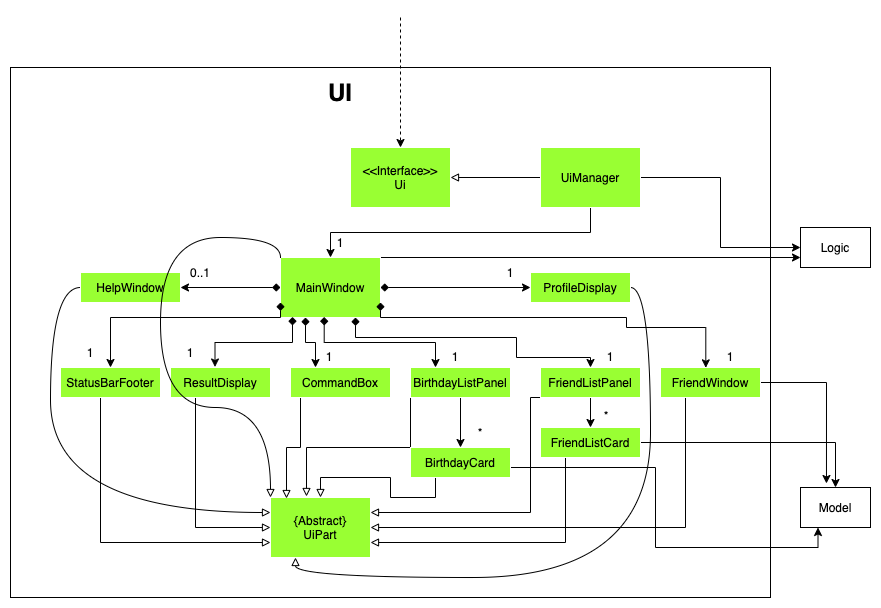

The diagram above was exported from draw.io. Its source (the exported page's mxGraphModel, read from the mxfile embedded in the PNG):
<mxGraphModel dx="1892" dy="706" grid="1" gridSize="10" guides="1" tooltips="1" connect="1" arrows="1" fold="1" page="1" pageScale="1" pageWidth="850" pageHeight="1100" math="0" shadow="0">
  <root>
    <mxCell id="5OypsiwREumh7BEXeFui-0" />
    <mxCell id="5OypsiwREumh7BEXeFui-1" parent="5OypsiwREumh7BEXeFui-0" />
    <mxCell id="iB5RbBGpjTqMM6c4XgIX-3" value="" style="rounded=0;whiteSpace=wrap;html=1;strokeColor=#000000;fillColor=none;" vertex="1" parent="5OypsiwREumh7BEXeFui-1">
      <mxGeometry x="-20" y="80" width="760" height="530" as="geometry" />
    </mxCell>
    <mxCell id="iB5RbBGpjTqMM6c4XgIX-8" style="edgeStyle=orthogonalEdgeStyle;rounded=0;orthogonalLoop=1;jettySize=auto;html=1;exitX=0.5;exitY=0;exitDx=0;exitDy=0;entryX=0.5;entryY=0;entryDx=0;entryDy=0;strokeColor=default;dashed=1;" edge="1" parent="5OypsiwREumh7BEXeFui-1" target="a6koOS_vfROzbCGAe7eW-0">
      <mxGeometry relative="1" as="geometry">
        <mxPoint x="370" y="30" as="sourcePoint" />
      </mxGeometry>
    </mxCell>
    <mxCell id="a6koOS_vfROzbCGAe7eW-0" value="&amp;lt;&amp;lt;Interface&amp;gt;&amp;gt;&lt;br&gt;Ui" style="text;html=1;strokeColor=#FFFFFF;fillColor=#99FF33;align=center;verticalAlign=middle;whiteSpace=wrap;rounded=0;hachureGap=4;pointerEvents=0;" parent="5OypsiwREumh7BEXeFui-1" vertex="1">
      <mxGeometry x="320" y="160" width="100" height="60" as="geometry" />
    </mxCell>
    <mxCell id="iB5RbBGpjTqMM6c4XgIX-9" style="edgeStyle=orthogonalEdgeStyle;rounded=0;orthogonalLoop=1;jettySize=auto;html=1;exitX=0;exitY=0.5;exitDx=0;exitDy=0;entryX=1;entryY=0.5;entryDx=0;entryDy=0;strokeColor=default;endArrow=block;endFill=0;" edge="1" parent="5OypsiwREumh7BEXeFui-1" source="iB5RbBGpjTqMM6c4XgIX-0" target="a6koOS_vfROzbCGAe7eW-0">
      <mxGeometry relative="1" as="geometry" />
    </mxCell>
    <mxCell id="iB5RbBGpjTqMM6c4XgIX-13" style="edgeStyle=orthogonalEdgeStyle;rounded=0;orthogonalLoop=1;jettySize=auto;html=1;exitX=1;exitY=0.5;exitDx=0;exitDy=0;entryX=0;entryY=0.5;entryDx=0;entryDy=0;endArrow=classic;endFill=1;strokeColor=default;" edge="1" parent="5OypsiwREumh7BEXeFui-1" source="iB5RbBGpjTqMM6c4XgIX-0" target="iB5RbBGpjTqMM6c4XgIX-6">
      <mxGeometry relative="1" as="geometry" />
    </mxCell>
    <mxCell id="iB5RbBGpjTqMM6c4XgIX-16" style="edgeStyle=orthogonalEdgeStyle;rounded=0;orthogonalLoop=1;jettySize=auto;html=1;exitX=0.5;exitY=1;exitDx=0;exitDy=0;entryX=0.5;entryY=0;entryDx=0;entryDy=0;endArrow=classic;endFill=1;strokeColor=default;" edge="1" parent="5OypsiwREumh7BEXeFui-1" source="iB5RbBGpjTqMM6c4XgIX-0" target="iB5RbBGpjTqMM6c4XgIX-1">
      <mxGeometry relative="1" as="geometry" />
    </mxCell>
    <mxCell id="iB5RbBGpjTqMM6c4XgIX-0" value="UiManager" style="text;html=1;strokeColor=#FFFFFF;fillColor=#99FF33;align=center;verticalAlign=middle;whiteSpace=wrap;rounded=0;hachureGap=4;pointerEvents=0;" vertex="1" parent="5OypsiwREumh7BEXeFui-1">
      <mxGeometry x="510" y="160" width="100" height="60" as="geometry" />
    </mxCell>
    <mxCell id="iB5RbBGpjTqMM6c4XgIX-26" style="edgeStyle=orthogonalEdgeStyle;rounded=0;orthogonalLoop=1;jettySize=auto;html=1;exitX=1;exitY=0.5;exitDx=0;exitDy=0;entryX=0;entryY=0.5;entryDx=0;entryDy=0;endArrow=diamond;endFill=1;strokeColor=default;startArrow=classic;startFill=1;" edge="1" parent="5OypsiwREumh7BEXeFui-1" source="iB5RbBGpjTqMM6c4XgIX-24" target="iB5RbBGpjTqMM6c4XgIX-1">
      <mxGeometry relative="1" as="geometry" />
    </mxCell>
    <mxCell id="iB5RbBGpjTqMM6c4XgIX-35" style="edgeStyle=orthogonalEdgeStyle;rounded=0;orthogonalLoop=1;jettySize=auto;html=1;exitX=1;exitY=0.25;exitDx=0;exitDy=0;entryX=0;entryY=0.75;entryDx=0;entryDy=0;startArrow=none;startFill=0;endArrow=classic;endFill=1;strokeColor=default;" edge="1" parent="5OypsiwREumh7BEXeFui-1" source="iB5RbBGpjTqMM6c4XgIX-1" target="iB5RbBGpjTqMM6c4XgIX-6">
      <mxGeometry relative="1" as="geometry">
        <Array as="points">
          <mxPoint x="350" y="270" />
          <mxPoint x="770" y="270" />
        </Array>
      </mxGeometry>
    </mxCell>
    <mxCell id="iB5RbBGpjTqMM6c4XgIX-1" value="MainWindow" style="text;html=1;strokeColor=#FFFFFF;fillColor=#99FF33;align=center;verticalAlign=middle;whiteSpace=wrap;rounded=0;hachureGap=4;pointerEvents=0;" vertex="1" parent="5OypsiwREumh7BEXeFui-1">
      <mxGeometry x="250" y="270" width="100" height="60" as="geometry" />
    </mxCell>
    <mxCell id="iB5RbBGpjTqMM6c4XgIX-2" value="{Abstract}&lt;br&gt;UiPart" style="text;html=1;strokeColor=#FFFFFF;fillColor=#99FF33;align=center;verticalAlign=middle;whiteSpace=wrap;rounded=0;hachureGap=4;pointerEvents=0;" vertex="1" parent="5OypsiwREumh7BEXeFui-1">
      <mxGeometry x="240" y="510" width="100" height="60" as="geometry" />
    </mxCell>
    <mxCell id="iB5RbBGpjTqMM6c4XgIX-4" value="&lt;h1&gt;UI&lt;/h1&gt;" style="text;html=1;strokeColor=none;fillColor=none;align=center;verticalAlign=middle;whiteSpace=wrap;rounded=0;" vertex="1" parent="5OypsiwREumh7BEXeFui-1">
      <mxGeometry x="280" y="90" width="60" height="30" as="geometry" />
    </mxCell>
    <mxCell id="iB5RbBGpjTqMM6c4XgIX-6" value="Logic" style="rounded=0;whiteSpace=wrap;html=1;strokeColor=#000000;fillColor=none;" vertex="1" parent="5OypsiwREumh7BEXeFui-1">
      <mxGeometry x="770" y="240" width="70" height="40" as="geometry" />
    </mxCell>
    <mxCell id="iB5RbBGpjTqMM6c4XgIX-7" value="Model" style="rounded=0;whiteSpace=wrap;html=1;strokeColor=#000000;fillColor=none;" vertex="1" parent="5OypsiwREumh7BEXeFui-1">
      <mxGeometry x="770" y="500" width="70" height="40" as="geometry" />
    </mxCell>
    <mxCell id="iB5RbBGpjTqMM6c4XgIX-15" value="1" style="text;html=1;strokeColor=none;fillColor=none;align=center;verticalAlign=middle;whiteSpace=wrap;rounded=0;" vertex="1" parent="5OypsiwREumh7BEXeFui-1">
      <mxGeometry x="280" y="240" width="60" height="30" as="geometry" />
    </mxCell>
    <mxCell id="iB5RbBGpjTqMM6c4XgIX-55" style="edgeStyle=orthogonalEdgeStyle;rounded=0;orthogonalLoop=1;jettySize=auto;html=1;exitX=0;exitY=0.75;exitDx=0;exitDy=0;entryX=0;entryY=0.75;entryDx=0;entryDy=0;startArrow=none;startFill=0;endArrow=block;endFill=0;strokeColor=default;" edge="1" parent="5OypsiwREumh7BEXeFui-1" source="iB5RbBGpjTqMM6c4XgIX-17" target="iB5RbBGpjTqMM6c4XgIX-2">
      <mxGeometry relative="1" as="geometry">
        <Array as="points">
          <mxPoint x="70" y="403" />
          <mxPoint x="70" y="555" />
        </Array>
      </mxGeometry>
    </mxCell>
    <mxCell id="iB5RbBGpjTqMM6c4XgIX-17" value="StatusBarFooter" style="text;html=1;strokeColor=#FFFFFF;fillColor=#99FF33;align=center;verticalAlign=middle;whiteSpace=wrap;rounded=0;hachureGap=4;pointerEvents=0;" vertex="1" parent="5OypsiwREumh7BEXeFui-1">
      <mxGeometry x="30" y="380" width="100" height="30" as="geometry" />
    </mxCell>
    <mxCell id="iB5RbBGpjTqMM6c4XgIX-57" style="edgeStyle=orthogonalEdgeStyle;rounded=0;orthogonalLoop=1;jettySize=auto;html=1;exitX=0.25;exitY=1;exitDx=0;exitDy=0;entryX=0;entryY=0.5;entryDx=0;entryDy=0;startArrow=none;startFill=0;endArrow=block;endFill=0;strokeColor=default;" edge="1" parent="5OypsiwREumh7BEXeFui-1" source="iB5RbBGpjTqMM6c4XgIX-18" target="iB5RbBGpjTqMM6c4XgIX-2">
      <mxGeometry relative="1" as="geometry" />
    </mxCell>
    <mxCell id="iB5RbBGpjTqMM6c4XgIX-18" value="ResultDisplay" style="text;html=1;strokeColor=#FFFFFF;fillColor=#99FF33;align=center;verticalAlign=middle;whiteSpace=wrap;rounded=0;hachureGap=4;pointerEvents=0;" vertex="1" parent="5OypsiwREumh7BEXeFui-1">
      <mxGeometry x="140" y="380" width="100" height="30" as="geometry" />
    </mxCell>
    <mxCell id="iB5RbBGpjTqMM6c4XgIX-58" style="edgeStyle=orthogonalEdgeStyle;rounded=0;orthogonalLoop=1;jettySize=auto;html=1;exitX=0.25;exitY=1;exitDx=0;exitDy=0;entryX=0.16;entryY=0.017;entryDx=0;entryDy=0;entryPerimeter=0;startArrow=none;startFill=0;endArrow=block;endFill=0;strokeColor=default;" edge="1" parent="5OypsiwREumh7BEXeFui-1" source="iB5RbBGpjTqMM6c4XgIX-19" target="iB5RbBGpjTqMM6c4XgIX-2">
      <mxGeometry relative="1" as="geometry">
        <Array as="points">
          <mxPoint x="270" y="410" />
          <mxPoint x="270" y="460" />
          <mxPoint x="256" y="460" />
        </Array>
      </mxGeometry>
    </mxCell>
    <mxCell id="iB5RbBGpjTqMM6c4XgIX-19" value="CommandBox" style="text;html=1;strokeColor=#FFFFFF;fillColor=#99FF33;align=center;verticalAlign=middle;whiteSpace=wrap;rounded=0;hachureGap=4;pointerEvents=0;" vertex="1" parent="5OypsiwREumh7BEXeFui-1">
      <mxGeometry x="260" y="380" width="100" height="30" as="geometry" />
    </mxCell>
    <mxCell id="iB5RbBGpjTqMM6c4XgIX-39" style="edgeStyle=orthogonalEdgeStyle;rounded=0;orthogonalLoop=1;jettySize=auto;html=1;exitX=0.5;exitY=1;exitDx=0;exitDy=0;entryX=0.5;entryY=0;entryDx=0;entryDy=0;startArrow=none;startFill=0;endArrow=classic;endFill=1;strokeColor=default;" edge="1" parent="5OypsiwREumh7BEXeFui-1" source="iB5RbBGpjTqMM6c4XgIX-20" target="iB5RbBGpjTqMM6c4XgIX-36">
      <mxGeometry relative="1" as="geometry" />
    </mxCell>
    <mxCell id="iB5RbBGpjTqMM6c4XgIX-60" style="edgeStyle=orthogonalEdgeStyle;rounded=0;orthogonalLoop=1;jettySize=auto;html=1;exitX=0;exitY=1;exitDx=0;exitDy=0;entryX=0.36;entryY=-0.017;entryDx=0;entryDy=0;entryPerimeter=0;startArrow=none;startFill=0;endArrow=block;endFill=0;strokeColor=default;" edge="1" parent="5OypsiwREumh7BEXeFui-1" source="iB5RbBGpjTqMM6c4XgIX-20" target="iB5RbBGpjTqMM6c4XgIX-2">
      <mxGeometry relative="1" as="geometry" />
    </mxCell>
    <mxCell id="iB5RbBGpjTqMM6c4XgIX-20" value="BirthdayListPanel" style="text;html=1;strokeColor=#FFFFFF;fillColor=#99FF33;align=center;verticalAlign=middle;whiteSpace=wrap;rounded=0;hachureGap=4;pointerEvents=0;" vertex="1" parent="5OypsiwREumh7BEXeFui-1">
      <mxGeometry x="380" y="380" width="100" height="30" as="geometry" />
    </mxCell>
    <mxCell id="iB5RbBGpjTqMM6c4XgIX-41" style="edgeStyle=orthogonalEdgeStyle;rounded=0;orthogonalLoop=1;jettySize=auto;html=1;exitX=0.5;exitY=1;exitDx=0;exitDy=0;startArrow=none;startFill=0;endArrow=classic;endFill=1;strokeColor=default;" edge="1" parent="5OypsiwREumh7BEXeFui-1" source="iB5RbBGpjTqMM6c4XgIX-22" target="iB5RbBGpjTqMM6c4XgIX-37">
      <mxGeometry relative="1" as="geometry" />
    </mxCell>
    <mxCell id="iB5RbBGpjTqMM6c4XgIX-63" style="edgeStyle=orthogonalEdgeStyle;rounded=0;orthogonalLoop=1;jettySize=auto;html=1;exitX=0;exitY=1;exitDx=0;exitDy=0;entryX=1;entryY=0.25;entryDx=0;entryDy=0;startArrow=none;startFill=0;endArrow=block;endFill=0;strokeColor=default;" edge="1" parent="5OypsiwREumh7BEXeFui-1" source="iB5RbBGpjTqMM6c4XgIX-22" target="iB5RbBGpjTqMM6c4XgIX-2">
      <mxGeometry relative="1" as="geometry">
        <Array as="points">
          <mxPoint x="500" y="410" />
          <mxPoint x="500" y="525" />
        </Array>
      </mxGeometry>
    </mxCell>
    <mxCell id="iB5RbBGpjTqMM6c4XgIX-22" value="FriendListPanel" style="text;html=1;strokeColor=#FFFFFF;fillColor=#99FF33;align=center;verticalAlign=middle;whiteSpace=wrap;rounded=0;hachureGap=4;pointerEvents=0;" vertex="1" parent="5OypsiwREumh7BEXeFui-1">
      <mxGeometry x="510" y="380" width="100" height="30" as="geometry" />
    </mxCell>
    <mxCell id="iB5RbBGpjTqMM6c4XgIX-42" style="edgeStyle=orthogonalEdgeStyle;rounded=0;orthogonalLoop=1;jettySize=auto;html=1;exitX=1;exitY=0.5;exitDx=0;exitDy=0;entryX=0.371;entryY=-0.1;entryDx=0;entryDy=0;entryPerimeter=0;startArrow=none;startFill=0;endArrow=classic;endFill=1;strokeColor=default;" edge="1" parent="5OypsiwREumh7BEXeFui-1" source="iB5RbBGpjTqMM6c4XgIX-23" target="iB5RbBGpjTqMM6c4XgIX-7">
      <mxGeometry relative="1" as="geometry" />
    </mxCell>
    <mxCell id="iB5RbBGpjTqMM6c4XgIX-67" style="edgeStyle=orthogonalEdgeStyle;rounded=0;orthogonalLoop=1;jettySize=auto;html=1;exitX=0.25;exitY=1;exitDx=0;exitDy=0;entryX=1;entryY=0.5;entryDx=0;entryDy=0;startArrow=none;startFill=0;endArrow=block;endFill=0;strokeColor=default;" edge="1" parent="5OypsiwREumh7BEXeFui-1" source="iB5RbBGpjTqMM6c4XgIX-23" target="iB5RbBGpjTqMM6c4XgIX-2">
      <mxGeometry relative="1" as="geometry" />
    </mxCell>
    <mxCell id="iB5RbBGpjTqMM6c4XgIX-23" value="FriendWindow" style="text;html=1;strokeColor=#FFFFFF;fillColor=#99FF33;align=center;verticalAlign=middle;whiteSpace=wrap;rounded=0;hachureGap=4;pointerEvents=0;" vertex="1" parent="5OypsiwREumh7BEXeFui-1">
      <mxGeometry x="630" y="380" width="100" height="30" as="geometry" />
    </mxCell>
    <mxCell id="iB5RbBGpjTqMM6c4XgIX-68" style="edgeStyle=orthogonalEdgeStyle;orthogonalLoop=1;jettySize=auto;html=1;exitX=0;exitY=0.5;exitDx=0;exitDy=0;entryX=0;entryY=0.25;entryDx=0;entryDy=0;startArrow=none;startFill=0;endArrow=block;endFill=0;strokeColor=default;curved=1;" edge="1" parent="5OypsiwREumh7BEXeFui-1" source="iB5RbBGpjTqMM6c4XgIX-24" target="iB5RbBGpjTqMM6c4XgIX-2">
      <mxGeometry relative="1" as="geometry">
        <Array as="points">
          <mxPoint x="20" y="300" />
          <mxPoint x="20" y="525" />
        </Array>
      </mxGeometry>
    </mxCell>
    <mxCell id="iB5RbBGpjTqMM6c4XgIX-24" value="HelpWindow" style="text;html=1;strokeColor=#FFFFFF;fillColor=#99FF33;align=center;verticalAlign=middle;whiteSpace=wrap;rounded=0;hachureGap=4;pointerEvents=0;" vertex="1" parent="5OypsiwREumh7BEXeFui-1">
      <mxGeometry x="50" y="285" width="100" height="30" as="geometry" />
    </mxCell>
    <mxCell id="iB5RbBGpjTqMM6c4XgIX-71" style="edgeStyle=orthogonalEdgeStyle;curved=1;orthogonalLoop=1;jettySize=auto;html=1;exitX=1;exitY=0.5;exitDx=0;exitDy=0;entryX=0.25;entryY=1;entryDx=0;entryDy=0;startArrow=none;startFill=0;endArrow=block;endFill=0;strokeColor=default;" edge="1" parent="5OypsiwREumh7BEXeFui-1" source="iB5RbBGpjTqMM6c4XgIX-25" target="iB5RbBGpjTqMM6c4XgIX-2">
      <mxGeometry relative="1" as="geometry" />
    </mxCell>
    <mxCell id="iB5RbBGpjTqMM6c4XgIX-25" value="ProfileDisplay" style="text;html=1;strokeColor=#FFFFFF;fillColor=#99FF33;align=center;verticalAlign=middle;whiteSpace=wrap;rounded=0;hachureGap=4;pointerEvents=0;" vertex="1" parent="5OypsiwREumh7BEXeFui-1">
      <mxGeometry x="500" y="285" width="100" height="30" as="geometry" />
    </mxCell>
    <mxCell id="iB5RbBGpjTqMM6c4XgIX-28" style="edgeStyle=orthogonalEdgeStyle;rounded=0;orthogonalLoop=1;jettySize=auto;html=1;exitX=0;exitY=0.5;exitDx=0;exitDy=0;entryX=1;entryY=0.5;entryDx=0;entryDy=0;endArrow=diamond;endFill=1;strokeColor=default;startArrow=classic;startFill=1;" edge="1" parent="5OypsiwREumh7BEXeFui-1" source="iB5RbBGpjTqMM6c4XgIX-25" target="iB5RbBGpjTqMM6c4XgIX-1">
      <mxGeometry relative="1" as="geometry">
        <mxPoint x="160" y="310" as="sourcePoint" />
        <mxPoint x="260" y="310" as="targetPoint" />
      </mxGeometry>
    </mxCell>
    <mxCell id="iB5RbBGpjTqMM6c4XgIX-29" style="edgeStyle=orthogonalEdgeStyle;rounded=0;orthogonalLoop=1;jettySize=auto;html=1;exitX=0.5;exitY=0;exitDx=0;exitDy=0;entryX=0;entryY=0.75;entryDx=0;entryDy=0;endArrow=diamond;endFill=1;strokeColor=default;startArrow=classic;startFill=1;" edge="1" parent="5OypsiwREumh7BEXeFui-1" source="iB5RbBGpjTqMM6c4XgIX-17" target="iB5RbBGpjTqMM6c4XgIX-1">
      <mxGeometry relative="1" as="geometry">
        <mxPoint x="170" y="320" as="sourcePoint" />
        <mxPoint x="270" y="320" as="targetPoint" />
        <Array as="points">
          <mxPoint x="80" y="330" />
          <mxPoint x="250" y="330" />
        </Array>
      </mxGeometry>
    </mxCell>
    <mxCell id="iB5RbBGpjTqMM6c4XgIX-30" style="edgeStyle=orthogonalEdgeStyle;rounded=0;orthogonalLoop=1;jettySize=auto;html=1;exitX=0.445;exitY=-0.017;exitDx=0;exitDy=0;entryX=0.12;entryY=0.992;entryDx=0;entryDy=0;endArrow=diamond;endFill=1;strokeColor=default;startArrow=classic;startFill=1;exitPerimeter=0;entryPerimeter=0;" edge="1" parent="5OypsiwREumh7BEXeFui-1" source="iB5RbBGpjTqMM6c4XgIX-18" target="iB5RbBGpjTqMM6c4XgIX-1">
      <mxGeometry relative="1" as="geometry">
        <mxPoint x="180" y="330" as="sourcePoint" />
        <mxPoint x="280" y="330" as="targetPoint" />
      </mxGeometry>
    </mxCell>
    <mxCell id="iB5RbBGpjTqMM6c4XgIX-31" style="edgeStyle=orthogonalEdgeStyle;rounded=0;orthogonalLoop=1;jettySize=auto;html=1;exitX=0.25;exitY=0;exitDx=0;exitDy=0;entryX=0.25;entryY=1;entryDx=0;entryDy=0;endArrow=diamond;endFill=1;strokeColor=default;startArrow=classic;startFill=1;" edge="1" parent="5OypsiwREumh7BEXeFui-1" source="iB5RbBGpjTqMM6c4XgIX-19" target="iB5RbBGpjTqMM6c4XgIX-1">
      <mxGeometry relative="1" as="geometry">
        <mxPoint x="190" y="340" as="sourcePoint" />
        <mxPoint x="290" y="340" as="targetPoint" />
      </mxGeometry>
    </mxCell>
    <mxCell id="iB5RbBGpjTqMM6c4XgIX-32" style="edgeStyle=orthogonalEdgeStyle;rounded=0;orthogonalLoop=1;jettySize=auto;html=1;entryX=0.437;entryY=0.992;entryDx=0;entryDy=0;endArrow=diamond;endFill=1;strokeColor=default;startArrow=classic;startFill=1;entryPerimeter=0;exitX=0.25;exitY=0;exitDx=0;exitDy=0;" edge="1" parent="5OypsiwREumh7BEXeFui-1" source="iB5RbBGpjTqMM6c4XgIX-20" target="iB5RbBGpjTqMM6c4XgIX-1">
      <mxGeometry relative="1" as="geometry">
        <mxPoint x="200" y="350" as="sourcePoint" />
        <mxPoint x="300" y="350" as="targetPoint" />
      </mxGeometry>
    </mxCell>
    <mxCell id="iB5RbBGpjTqMM6c4XgIX-33" style="edgeStyle=orthogonalEdgeStyle;rounded=0;orthogonalLoop=1;jettySize=auto;html=1;exitX=0.5;exitY=0;exitDx=0;exitDy=0;entryX=0.75;entryY=1;entryDx=0;entryDy=0;endArrow=diamond;endFill=1;strokeColor=default;startArrow=classic;startFill=1;" edge="1" parent="5OypsiwREumh7BEXeFui-1" source="iB5RbBGpjTqMM6c4XgIX-22" target="iB5RbBGpjTqMM6c4XgIX-1">
      <mxGeometry relative="1" as="geometry">
        <mxPoint x="210" y="360" as="sourcePoint" />
        <mxPoint x="310" y="360" as="targetPoint" />
        <Array as="points">
          <mxPoint x="560" y="370" />
          <mxPoint x="486" y="370" />
          <mxPoint x="486" y="350" />
          <mxPoint x="325" y="350" />
        </Array>
      </mxGeometry>
    </mxCell>
    <mxCell id="iB5RbBGpjTqMM6c4XgIX-34" style="edgeStyle=orthogonalEdgeStyle;rounded=0;orthogonalLoop=1;jettySize=auto;html=1;exitX=0.453;exitY=0.011;exitDx=0;exitDy=0;entryX=1;entryY=0.75;entryDx=0;entryDy=0;endArrow=diamond;endFill=1;strokeColor=default;startArrow=classic;startFill=1;exitPerimeter=0;" edge="1" parent="5OypsiwREumh7BEXeFui-1" source="iB5RbBGpjTqMM6c4XgIX-23" target="iB5RbBGpjTqMM6c4XgIX-1">
      <mxGeometry relative="1" as="geometry">
        <mxPoint x="220" y="370" as="sourcePoint" />
        <mxPoint x="320" y="370" as="targetPoint" />
        <Array as="points">
          <mxPoint x="675" y="340" />
          <mxPoint x="596" y="340" />
          <mxPoint x="596" y="330" />
          <mxPoint x="350" y="330" />
        </Array>
      </mxGeometry>
    </mxCell>
    <mxCell id="iB5RbBGpjTqMM6c4XgIX-44" style="edgeStyle=orthogonalEdgeStyle;rounded=0;orthogonalLoop=1;jettySize=auto;html=1;entryX=0.25;entryY=1;entryDx=0;entryDy=0;startArrow=none;startFill=0;endArrow=classic;endFill=1;strokeColor=default;" edge="1" parent="5OypsiwREumh7BEXeFui-1" target="iB5RbBGpjTqMM6c4XgIX-7">
      <mxGeometry relative="1" as="geometry">
        <mxPoint x="480" y="470" as="sourcePoint" />
        <Array as="points">
          <mxPoint x="480" y="480" />
          <mxPoint x="625" y="480" />
          <mxPoint x="625" y="560" />
          <mxPoint x="788" y="560" />
        </Array>
      </mxGeometry>
    </mxCell>
    <mxCell id="iB5RbBGpjTqMM6c4XgIX-62" style="edgeStyle=orthogonalEdgeStyle;rounded=0;orthogonalLoop=1;jettySize=auto;html=1;exitX=0.25;exitY=1;exitDx=0;exitDy=0;entryX=0.5;entryY=0;entryDx=0;entryDy=0;startArrow=none;startFill=0;endArrow=block;endFill=0;strokeColor=default;" edge="1" parent="5OypsiwREumh7BEXeFui-1" source="iB5RbBGpjTqMM6c4XgIX-36" target="iB5RbBGpjTqMM6c4XgIX-2">
      <mxGeometry relative="1" as="geometry" />
    </mxCell>
    <mxCell id="iB5RbBGpjTqMM6c4XgIX-36" value="BirthdayCard" style="text;html=1;strokeColor=#FFFFFF;fillColor=#99FF33;align=center;verticalAlign=middle;whiteSpace=wrap;rounded=0;hachureGap=4;pointerEvents=0;" vertex="1" parent="5OypsiwREumh7BEXeFui-1">
      <mxGeometry x="380" y="460" width="100" height="30" as="geometry" />
    </mxCell>
    <mxCell id="iB5RbBGpjTqMM6c4XgIX-43" style="edgeStyle=orthogonalEdgeStyle;rounded=0;orthogonalLoop=1;jettySize=auto;html=1;exitX=1;exitY=0.5;exitDx=0;exitDy=0;startArrow=none;startFill=0;endArrow=classic;endFill=1;strokeColor=default;" edge="1" parent="5OypsiwREumh7BEXeFui-1" source="iB5RbBGpjTqMM6c4XgIX-37" target="iB5RbBGpjTqMM6c4XgIX-7">
      <mxGeometry relative="1" as="geometry" />
    </mxCell>
    <mxCell id="iB5RbBGpjTqMM6c4XgIX-66" style="edgeStyle=orthogonalEdgeStyle;rounded=0;orthogonalLoop=1;jettySize=auto;html=1;exitX=0.25;exitY=1;exitDx=0;exitDy=0;entryX=1;entryY=0.75;entryDx=0;entryDy=0;startArrow=none;startFill=0;endArrow=block;endFill=0;strokeColor=default;" edge="1" parent="5OypsiwREumh7BEXeFui-1" source="iB5RbBGpjTqMM6c4XgIX-37" target="iB5RbBGpjTqMM6c4XgIX-2">
      <mxGeometry relative="1" as="geometry" />
    </mxCell>
    <mxCell id="iB5RbBGpjTqMM6c4XgIX-37" value="FriendListCard" style="text;html=1;strokeColor=#FFFFFF;fillColor=#99FF33;align=center;verticalAlign=middle;whiteSpace=wrap;rounded=0;hachureGap=4;pointerEvents=0;" vertex="1" parent="5OypsiwREumh7BEXeFui-1">
      <mxGeometry x="510" y="440" width="100" height="30" as="geometry" />
    </mxCell>
    <mxCell id="iB5RbBGpjTqMM6c4XgIX-45" value="0..1" style="text;html=1;strokeColor=none;fillColor=none;align=center;verticalAlign=middle;whiteSpace=wrap;rounded=0;" vertex="1" parent="5OypsiwREumh7BEXeFui-1">
      <mxGeometry x="140" y="270" width="60" height="30" as="geometry" />
    </mxCell>
    <mxCell id="iB5RbBGpjTqMM6c4XgIX-46" value="1" style="text;html=1;strokeColor=none;fillColor=none;align=center;verticalAlign=middle;whiteSpace=wrap;rounded=0;" vertex="1" parent="5OypsiwREumh7BEXeFui-1">
      <mxGeometry x="450" y="270" width="60" height="30" as="geometry" />
    </mxCell>
    <mxCell id="iB5RbBGpjTqMM6c4XgIX-47" value="1" style="text;html=1;strokeColor=none;fillColor=none;align=center;verticalAlign=middle;whiteSpace=wrap;rounded=0;" vertex="1" parent="5OypsiwREumh7BEXeFui-1">
      <mxGeometry x="30" y="350" width="60" height="30" as="geometry" />
    </mxCell>
    <mxCell id="iB5RbBGpjTqMM6c4XgIX-48" value="1" style="text;html=1;strokeColor=none;fillColor=none;align=center;verticalAlign=middle;whiteSpace=wrap;rounded=0;" vertex="1" parent="5OypsiwREumh7BEXeFui-1">
      <mxGeometry x="130" y="350" width="60" height="30" as="geometry" />
    </mxCell>
    <mxCell id="iB5RbBGpjTqMM6c4XgIX-49" value="1" style="text;html=1;strokeColor=none;fillColor=none;align=center;verticalAlign=middle;whiteSpace=wrap;rounded=0;" vertex="1" parent="5OypsiwREumh7BEXeFui-1">
      <mxGeometry x="269" y="354" width="60" height="30" as="geometry" />
    </mxCell>
    <mxCell id="iB5RbBGpjTqMM6c4XgIX-50" value="1" style="text;html=1;strokeColor=none;fillColor=none;align=center;verticalAlign=middle;whiteSpace=wrap;rounded=0;" vertex="1" parent="5OypsiwREumh7BEXeFui-1">
      <mxGeometry x="395" y="354" width="60" height="30" as="geometry" />
    </mxCell>
    <mxCell id="iB5RbBGpjTqMM6c4XgIX-51" value="1" style="text;html=1;strokeColor=none;fillColor=none;align=center;verticalAlign=middle;whiteSpace=wrap;rounded=0;" vertex="1" parent="5OypsiwREumh7BEXeFui-1">
      <mxGeometry x="550" y="354" width="60" height="30" as="geometry" />
    </mxCell>
    <mxCell id="iB5RbBGpjTqMM6c4XgIX-52" value="1" style="text;html=1;strokeColor=none;fillColor=none;align=center;verticalAlign=middle;whiteSpace=wrap;rounded=0;" vertex="1" parent="5OypsiwREumh7BEXeFui-1">
      <mxGeometry x="670" y="354" width="60" height="30" as="geometry" />
    </mxCell>
    <mxCell id="iB5RbBGpjTqMM6c4XgIX-53" value="*" style="text;html=1;strokeColor=none;fillColor=none;align=center;verticalAlign=middle;whiteSpace=wrap;rounded=0;" vertex="1" parent="5OypsiwREumh7BEXeFui-1">
      <mxGeometry x="420" y="430" width="60" height="30" as="geometry" />
    </mxCell>
    <mxCell id="iB5RbBGpjTqMM6c4XgIX-54" value="*" style="text;html=1;strokeColor=none;fillColor=none;align=center;verticalAlign=middle;whiteSpace=wrap;rounded=0;" vertex="1" parent="5OypsiwREumh7BEXeFui-1">
      <mxGeometry x="546" y="413" width="60" height="30" as="geometry" />
    </mxCell>
    <mxCell id="iB5RbBGpjTqMM6c4XgIX-70" style="edgeStyle=orthogonalEdgeStyle;curved=1;orthogonalLoop=1;jettySize=auto;html=1;exitX=0;exitY=0;exitDx=0;exitDy=0;entryX=0;entryY=0;entryDx=0;entryDy=0;startArrow=none;startFill=0;endArrow=block;endFill=0;strokeColor=default;" edge="1" parent="5OypsiwREumh7BEXeFui-1" source="iB5RbBGpjTqMM6c4XgIX-1" target="iB5RbBGpjTqMM6c4XgIX-2">
      <mxGeometry relative="1" as="geometry">
        <Array as="points">
          <mxPoint x="250" y="250" />
          <mxPoint x="130" y="250" />
          <mxPoint x="130" y="420" />
          <mxPoint x="240" y="420" />
        </Array>
      </mxGeometry>
    </mxCell>
  </root>
</mxGraphModel>